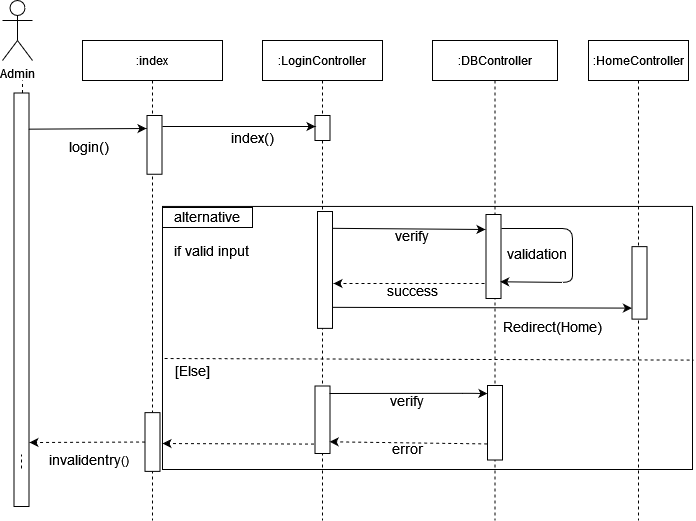

The diagram above was exported from draw.io. Its source (the exported page's mxGraphModel, read from the mxfile embedded in the PNG):
<mxGraphModel dx="868" dy="397" grid="1" gridSize="10" guides="1" tooltips="1" connect="1" arrows="1" fold="1" page="1" pageScale="1" pageWidth="850" pageHeight="1100" math="0" shadow="0">
  <root>
    <mxCell id="0" />
    <mxCell id="1" parent="0" />
    <mxCell id="wLbSzsHGfsP48rMUGBOH-22" value="" style="rounded=0;whiteSpace=wrap;html=1;fillColor=none;" parent="1" vertex="1">
      <mxGeometry x="200" y="245.94" width="530" height="263.06" as="geometry" />
    </mxCell>
    <mxCell id="3nuBFxr9cyL0pnOWT2aG-1" value=":index" style="shape=umlLifeline;perimeter=lifelinePerimeter;container=1;collapsible=0;recursiveResize=0;rounded=0;shadow=0;strokeWidth=1;" parent="1" vertex="1">
      <mxGeometry x="120" y="80" width="140" height="480" as="geometry" />
    </mxCell>
    <mxCell id="wLbSzsHGfsP48rMUGBOH-20" value="&lt;font style=&quot;font-size: 14px&quot;&gt;invalidentry&lt;/font&gt;()" style="text;html=1;strokeColor=none;fillColor=none;align=center;verticalAlign=middle;whiteSpace=wrap;rounded=0;" parent="3nuBFxr9cyL0pnOWT2aG-1" vertex="1">
      <mxGeometry x="-64.09" y="409" width="142.17" height="20" as="geometry" />
    </mxCell>
    <mxCell id="oG9_RA0XoRvKTPMFRVnm-1" value="" style="rounded=0;whiteSpace=wrap;html=1;rotation=90;" vertex="1" parent="3nuBFxr9cyL0pnOWT2aG-1">
      <mxGeometry x="40.629999999999995" y="394" width="58.75" height="15" as="geometry" />
    </mxCell>
    <mxCell id="oG9_RA0XoRvKTPMFRVnm-3" value="" style="endArrow=classic;html=1;dashed=1;exitX=0.5;exitY=1;exitDx=0;exitDy=0;" edge="1" parent="3nuBFxr9cyL0pnOWT2aG-1" source="oG9_RA0XoRvKTPMFRVnm-1">
      <mxGeometry width="50" height="50" relative="1" as="geometry">
        <mxPoint x="98.38499999999993" y="402.54999999999995" as="sourcePoint" />
        <mxPoint x="-53.05000000000001" y="402" as="targetPoint" />
      </mxGeometry>
    </mxCell>
    <mxCell id="3nuBFxr9cyL0pnOWT2aG-5" value=":LoginController" style="shape=umlLifeline;perimeter=lifelinePerimeter;container=1;collapsible=0;recursiveResize=0;rounded=0;shadow=0;strokeWidth=1;" parent="1" vertex="1">
      <mxGeometry x="300" y="80" width="120" height="480" as="geometry" />
    </mxCell>
    <mxCell id="7Ekcndddt87HOL9vuOtZ-4" value="Admin" style="shape=umlActor;verticalLabelPosition=bottom;verticalAlign=top;html=1;outlineConnect=0;" parent="1" vertex="1">
      <mxGeometry x="40" y="40" width="30" height="60" as="geometry" />
    </mxCell>
    <mxCell id="7Ekcndddt87HOL9vuOtZ-7" value="" style="endArrow=none;dashed=1;html=1;startArrow=none;" parent="1" source="7Ekcndddt87HOL9vuOtZ-12" edge="1">
      <mxGeometry width="50" height="50" relative="1" as="geometry">
        <mxPoint x="60" y="380" as="sourcePoint" />
        <mxPoint x="60" y="120" as="targetPoint" />
      </mxGeometry>
    </mxCell>
    <mxCell id="7Ekcndddt87HOL9vuOtZ-8" value=":DBController" style="shape=umlLifeline;perimeter=lifelinePerimeter;container=1;collapsible=0;recursiveResize=0;rounded=0;shadow=0;strokeWidth=1;" parent="1" vertex="1">
      <mxGeometry x="470" y="80" width="125" height="480" as="geometry" />
    </mxCell>
    <mxCell id="7Ekcndddt87HOL9vuOtZ-37" value="&lt;font style=&quot;font-size: 14px&quot;&gt;&lt;span style=&quot;white-space: pre&quot;&gt;validation&lt;/span&gt;&lt;/font&gt;" style="text;html=1;strokeColor=none;fillColor=none;align=center;verticalAlign=middle;whiteSpace=wrap;rounded=0;" parent="7Ekcndddt87HOL9vuOtZ-8" vertex="1">
      <mxGeometry x="85" y="203" width="40" height="20" as="geometry" />
    </mxCell>
    <mxCell id="7Ekcndddt87HOL9vuOtZ-39" value="" style="rounded=0;whiteSpace=wrap;html=1;rotation=90;" parent="7Ekcndddt87HOL9vuOtZ-8" vertex="1">
      <mxGeometry x="19" y="208.5" width="84" height="15" as="geometry" />
    </mxCell>
    <mxCell id="7Ekcndddt87HOL9vuOtZ-44" value="" style="endArrow=classic;html=1;entryX=0.801;entryY=0.052;entryDx=0;entryDy=0;entryPerimeter=0;" parent="7Ekcndddt87HOL9vuOtZ-8" target="7Ekcndddt87HOL9vuOtZ-39" edge="1">
      <mxGeometry width="50" height="50" relative="1" as="geometry">
        <mxPoint x="69" y="188" as="sourcePoint" />
        <mxPoint x="223.76" y="188.74" as="targetPoint" />
        <Array as="points">
          <mxPoint x="140" y="188" />
          <mxPoint x="140" y="219" />
          <mxPoint x="140" y="242" />
        </Array>
      </mxGeometry>
    </mxCell>
    <mxCell id="7Ekcndddt87HOL9vuOtZ-11" value="" style="rounded=0;whiteSpace=wrap;html=1;rotation=90;" parent="1" vertex="1">
      <mxGeometry x="162.62" y="176.88" width="58.75" height="15" as="geometry" />
    </mxCell>
    <mxCell id="7Ekcndddt87HOL9vuOtZ-10" value="" style="rounded=0;whiteSpace=wrap;html=1;rotation=90;" parent="1" vertex="1">
      <mxGeometry x="347.5" y="160" width="25" height="15" as="geometry" />
    </mxCell>
    <mxCell id="7Ekcndddt87HOL9vuOtZ-12" value="" style="rounded=0;whiteSpace=wrap;html=1;rotation=90;" parent="1" vertex="1">
      <mxGeometry x="-147.75" y="331.75" width="413.5" height="15" as="geometry" />
    </mxCell>
    <mxCell id="7Ekcndddt87HOL9vuOtZ-13" value="" style="endArrow=none;dashed=1;html=1;" parent="1" edge="1">
      <mxGeometry width="50" height="50" relative="1" as="geometry">
        <mxPoint x="59" y="508" as="sourcePoint" />
        <mxPoint x="59" y="494.0000000000001" as="targetPoint" />
      </mxGeometry>
    </mxCell>
    <mxCell id="7Ekcndddt87HOL9vuOtZ-14" value="" style="endArrow=classic;html=1;exitX=0.16;exitY=-0.033;exitDx=0;exitDy=0;exitPerimeter=0;" parent="1" edge="1">
      <mxGeometry width="50" height="50" relative="1" as="geometry">
        <mxPoint x="65.995" y="168.66000000000003" as="sourcePoint" />
        <mxPoint x="184" y="168" as="targetPoint" />
        <Array as="points">
          <mxPoint x="184" y="168" />
        </Array>
      </mxGeometry>
    </mxCell>
    <mxCell id="7Ekcndddt87HOL9vuOtZ-15" value="&lt;font style=&quot;font-size: 14px&quot;&gt;login()&lt;br&gt;&lt;/font&gt;" style="text;html=1;strokeColor=none;fillColor=none;align=center;verticalAlign=middle;whiteSpace=wrap;rounded=0;" parent="1" vertex="1">
      <mxGeometry x="70.5" y="175.5" width="113" height="20" as="geometry" />
    </mxCell>
    <mxCell id="7Ekcndddt87HOL9vuOtZ-16" value="" style="endArrow=classic;html=1;" parent="1" edge="1">
      <mxGeometry width="50" height="50" relative="1" as="geometry">
        <mxPoint x="200" y="166" as="sourcePoint" />
        <mxPoint x="353" y="166" as="targetPoint" />
      </mxGeometry>
    </mxCell>
    <mxCell id="7Ekcndddt87HOL9vuOtZ-18" value=":HomeController" style="shape=umlLifeline;perimeter=lifelinePerimeter;container=1;collapsible=0;recursiveResize=0;rounded=0;shadow=0;strokeWidth=1;" parent="1" vertex="1">
      <mxGeometry x="626" y="80" width="100" height="480" as="geometry" />
    </mxCell>
    <mxCell id="7Ekcndddt87HOL9vuOtZ-33" value="&lt;font style=&quot;font-size: 14px&quot;&gt;index()&lt;/font&gt;" style="text;html=1;strokeColor=none;fillColor=none;align=center;verticalAlign=middle;whiteSpace=wrap;rounded=0;" parent="1" vertex="1">
      <mxGeometry x="270" y="167" width="40" height="20" as="geometry" />
    </mxCell>
    <mxCell id="7Ekcndddt87HOL9vuOtZ-43" value="" style="rounded=0;whiteSpace=wrap;html=1;rotation=90;" parent="1" vertex="1">
      <mxGeometry x="640.75" y="314.88" width="72.5" height="15" as="geometry" />
    </mxCell>
    <mxCell id="7Ekcndddt87HOL9vuOtZ-47" value="" style="endArrow=classic;html=1;exitX=0.82;exitY=0.067;exitDx=0;exitDy=0;exitPerimeter=0;entryX=0.848;entryY=1.14;entryDx=0;entryDy=0;entryPerimeter=0;" parent="1" source="wLbSzsHGfsP48rMUGBOH-11" edge="1">
      <mxGeometry width="50" height="50" relative="1" as="geometry">
        <mxPoint x="372.8599999999999" y="347.53962" as="sourcePoint" />
        <mxPoint x="669.4" y="347.6099999999999" as="targetPoint" />
      </mxGeometry>
    </mxCell>
    <mxCell id="7Ekcndddt87HOL9vuOtZ-49" value="&lt;font style=&quot;font-size: 14px&quot;&gt;&lt;span style=&quot;white-space: pre&quot;&gt;Redirect&lt;/span&gt;(Home)&lt;/font&gt;" style="text;html=1;align=center;verticalAlign=middle;whiteSpace=wrap;rounded=0;" parent="1" vertex="1">
      <mxGeometry x="570" y="356" width="40" height="20" as="geometry" />
    </mxCell>
    <mxCell id="7Ekcndddt87HOL9vuOtZ-48" value="&lt;div&gt;&lt;font style=&quot;font-size: 14px&quot;&gt;verify&lt;/font&gt;&lt;/div&gt;" style="text;html=1;strokeColor=none;fillColor=none;align=center;verticalAlign=middle;whiteSpace=wrap;rounded=0;" parent="1" vertex="1">
      <mxGeometry x="430" y="264.75" width="40" height="20" as="geometry" />
    </mxCell>
    <mxCell id="7Ekcndddt87HOL9vuOtZ-46" value="&lt;font style=&quot;font-size: 14px&quot;&gt;success&lt;/font&gt;" style="text;html=1;strokeColor=none;fillColor=none;align=center;verticalAlign=middle;whiteSpace=wrap;rounded=0;" parent="1" vertex="1">
      <mxGeometry x="430" y="320" width="40" height="20" as="geometry" />
    </mxCell>
    <mxCell id="7Ekcndddt87HOL9vuOtZ-42" value="" style="endArrow=classic;html=1;exitX=0.144;exitY=0;exitDx=0;exitDy=0;exitPerimeter=0;" parent="1" source="wLbSzsHGfsP48rMUGBOH-11" edge="1">
      <mxGeometry width="50" height="50" relative="1" as="geometry">
        <mxPoint x="203.66999999999993" y="268.9980000000001" as="sourcePoint" />
        <mxPoint x="523" y="269" as="targetPoint" />
      </mxGeometry>
    </mxCell>
    <mxCell id="wLbSzsHGfsP48rMUGBOH-11" value="" style="rounded=0;whiteSpace=wrap;html=1;rotation=90;" parent="1" vertex="1">
      <mxGeometry x="304.07" y="301.94" width="116.87" height="15" as="geometry" />
    </mxCell>
    <mxCell id="wLbSzsHGfsP48rMUGBOH-12" value="" style="rounded=0;whiteSpace=wrap;html=1;rotation=90;" parent="1" vertex="1">
      <mxGeometry x="326.25" y="451.75" width="67.5" height="15" as="geometry" />
    </mxCell>
    <mxCell id="7Ekcndddt87HOL9vuOtZ-45" value="" style="endArrow=classic;html=1;dashed=1;exitX=0.869;exitY=1.1;exitDx=0;exitDy=0;exitPerimeter=0;" parent="1" edge="1">
      <mxGeometry width="50" height="50" relative="1" as="geometry">
        <mxPoint x="522" y="322.996" as="sourcePoint" />
        <mxPoint x="371" y="323" as="targetPoint" />
      </mxGeometry>
    </mxCell>
    <mxCell id="wLbSzsHGfsP48rMUGBOH-14" value="&lt;div&gt;&lt;font style=&quot;font-size: 14px&quot;&gt;verify&lt;/font&gt;&lt;/div&gt;" style="text;html=1;strokeColor=none;fillColor=none;align=center;verticalAlign=middle;whiteSpace=wrap;rounded=0;" parent="1" vertex="1">
      <mxGeometry x="425" y="430" width="40" height="20" as="geometry" />
    </mxCell>
    <mxCell id="wLbSzsHGfsP48rMUGBOH-15" value="&lt;font style=&quot;font-size: 14px&quot;&gt;error&lt;/font&gt;" style="text;html=1;strokeColor=none;fillColor=none;align=center;verticalAlign=middle;whiteSpace=wrap;rounded=0;" parent="1" vertex="1">
      <mxGeometry x="425" y="478" width="40" height="20" as="geometry" />
    </mxCell>
    <mxCell id="wLbSzsHGfsP48rMUGBOH-16" value="" style="endArrow=classic;html=1;" parent="1" edge="1">
      <mxGeometry width="50" height="50" relative="1" as="geometry">
        <mxPoint x="367" y="433" as="sourcePoint" />
        <mxPoint x="524.92" y="433.07" as="targetPoint" />
        <Array as="points">
          <mxPoint x="509.75" y="432.82" />
        </Array>
      </mxGeometry>
    </mxCell>
    <mxCell id="wLbSzsHGfsP48rMUGBOH-17" value="" style="endArrow=classic;html=1;dashed=1;exitX=0.784;exitY=1.022;exitDx=0;exitDy=0;exitPerimeter=0;" parent="1" source="wLbSzsHGfsP48rMUGBOH-18" edge="1">
      <mxGeometry width="50" height="50" relative="1" as="geometry">
        <mxPoint x="518.17" y="481.246" as="sourcePoint" />
        <mxPoint x="367.17" y="481.25" as="targetPoint" />
      </mxGeometry>
    </mxCell>
    <mxCell id="wLbSzsHGfsP48rMUGBOH-18" value="" style="rounded=0;whiteSpace=wrap;html=1;rotation=90;" parent="1" vertex="1">
      <mxGeometry x="495.25" y="454.75" width="74.5" height="15" as="geometry" />
    </mxCell>
    <mxCell id="wLbSzsHGfsP48rMUGBOH-21" value="" style="endArrow=classic;html=1;dashed=1;exitX=0.86;exitY=1.071;exitDx=0;exitDy=0;exitPerimeter=0;" parent="1" source="wLbSzsHGfsP48rMUGBOH-12" edge="1">
      <mxGeometry width="50" height="50" relative="1" as="geometry">
        <mxPoint x="360" y="483" as="sourcePoint" />
        <mxPoint x="200" y="483" as="targetPoint" />
      </mxGeometry>
    </mxCell>
    <mxCell id="wLbSzsHGfsP48rMUGBOH-23" value="" style="endArrow=none;dashed=1;html=1;exitX=0.004;exitY=0.578;exitDx=0;exitDy=0;exitPerimeter=0;entryX=1.002;entryY=0.584;entryDx=0;entryDy=0;entryPerimeter=0;" parent="1" source="wLbSzsHGfsP48rMUGBOH-22" target="wLbSzsHGfsP48rMUGBOH-22" edge="1">
      <mxGeometry width="50" height="50" relative="1" as="geometry">
        <mxPoint x="340" y="420" as="sourcePoint" />
        <mxPoint x="720" y="397" as="targetPoint" />
      </mxGeometry>
    </mxCell>
    <mxCell id="wLbSzsHGfsP48rMUGBOH-24" value="&lt;div&gt;&lt;font style=&quot;font-size: 14px&quot;&gt;if valid input&lt;br&gt;&lt;/font&gt;&lt;/div&gt;" style="text;html=1;strokeColor=none;fillColor=none;align=center;verticalAlign=middle;whiteSpace=wrap;rounded=0;" parent="1" vertex="1">
      <mxGeometry x="195" y="280" width="108.91" height="20" as="geometry" />
    </mxCell>
    <mxCell id="wLbSzsHGfsP48rMUGBOH-25" value="&lt;font style=&quot;font-size: 14px&quot;&gt;[Else]&lt;/font&gt;" style="text;html=1;strokeColor=none;fillColor=none;align=center;verticalAlign=middle;whiteSpace=wrap;rounded=0;" parent="1" vertex="1">
      <mxGeometry x="210" y="400" width="40" height="20" as="geometry" />
    </mxCell>
    <mxCell id="wLbSzsHGfsP48rMUGBOH-27" value="&lt;div&gt;&lt;font style=&quot;font-size: 14px&quot;&gt;alternative&lt;br&gt;&lt;/font&gt;&lt;/div&gt;" style="text;html=1;strokeColor=none;fillColor=none;align=center;verticalAlign=middle;whiteSpace=wrap;rounded=0;" parent="1" vertex="1">
      <mxGeometry x="191.09" y="245.94" width="108.91" height="20" as="geometry" />
    </mxCell>
    <mxCell id="wLbSzsHGfsP48rMUGBOH-28" value="" style="rounded=0;whiteSpace=wrap;html=1;fillColor=none;" parent="1" vertex="1">
      <mxGeometry x="200" y="247" width="90" height="20" as="geometry" />
    </mxCell>
  </root>
</mxGraphModel>